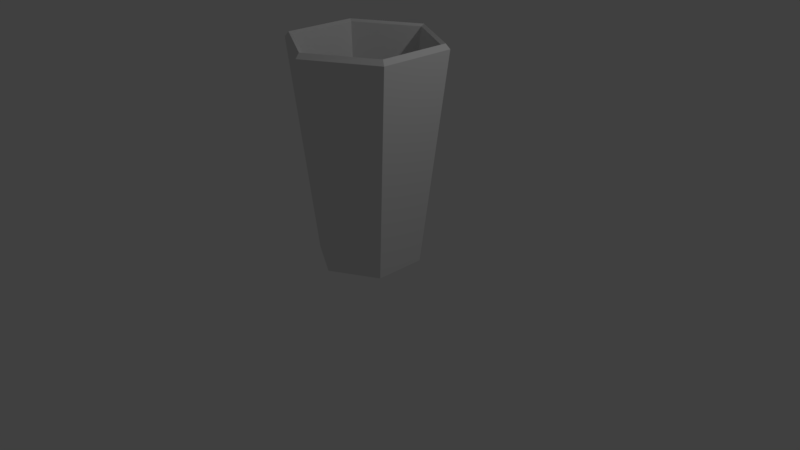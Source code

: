 # Source: Cup.blend  (saved by Blender 2.78.0; exported with 4.5.12 LTS)
import bpy
from mathutils import Matrix  # noqa: F401  (used for matrix-valued properties, if any)

bpy.ops.wm.read_factory_settings(use_empty=True)
scene = bpy.context.scene
scene.name = 'Scene'

# ---- collections
col_collection_1 = bpy.data.collections.new('Collection 1'); scene.collection.children.link(col_collection_1)

# ---- world
world_world = bpy.data.worlds.new('World'); scene.world = world_world
world_world.color = (0.05088, 0.05088, 0.05088)
world_world.use_sun_shadow = False
world_world.sun_shadow_jitter_overblur = 0.0
world_world.cycles.sampling_method = 'MANUAL'

# ---- cameras
cam_camera = bpy.data.cameras.new('Camera')
cam_camera.clip_end = 100.0
cam_camera.lens = 35.0
cam_camera.sensor_width = 32.0
cam_camera.sensor_height = 18.0
cam_camera.ortho_scale = 7.314
cam_camera.dof.focus_distance = 0.0
cam_camera.dof.aperture_fstop = 128.0

# ---- lights
light_lamp = bpy.data.lights.new('Lamp', 'POINT')
light_lamp.transmission_factor = 0.0
light_lamp.cutoff_distance = 30.0
light_lamp.energy = 100.0
light_lamp.shadow_buffer_clip_start = 1.001
light_lamp.shadow_soft_size = 0.1
light_lamp.shadow_maximum_resolution = 0.006
light_lamp.use_absolute_resolution = True

# ---- meshes
me_cylinder_001 = bpy.data.meshes.new('Cylinder.001')
me_cylinder_001.from_pydata([(-4.575e-09, 0.672, -1.384), (0.0, 1.0, 1.353), (0.582, 0.336, -1.384), (0.866, 0.5, 1.353), (0.582, -0.336, -1.384), (0.866, -0.5, 1.353), (-6.332e-08, -0.672, -1.384), (-8.742e-08, -1.0, 1.353), (-0.582, -0.336, -1.384), (-0.866, -0.5, 1.353), (-0.582, 0.336, -1.384), (-0.866, 0.5, 1.353), (1.68e-05, -0.9508, 1.415), (-0.8234, -0.4754, 1.415), (-0.8234, 0.4754, 1.415), (1.688e-05, 0.945, 1.415), (0.8184, 0.4725, 1.415), (0.8184, -0.4725, 1.415), (-3.431e-09, 0.8981, 1.39), (0.7778, 0.4491, 1.39), (0.7778, -0.4491, 1.39), (-8.195e-08, -0.8981, 1.39), (-0.7778, -0.4491, 1.39), (-0.7778, 0.4491, 1.39), (6.358e-08, 0.5627, -1.202), (0.4873, 0.2814, -1.202), (0.4873, -0.2814, -1.202), (1.438e-08, -0.5627, -1.202), (-0.4873, -0.2814, -1.202), (-0.4873, 0.2814, -1.202), (-0.7957, -0.4594, 1.39)], [], [(0, 1, 3, 2), (2, 3, 5, 4), (4, 5, 7, 6), (6, 7, 9, 8), (9, 7, 12, 13), (8, 9, 11, 10), (10, 11, 1, 0), (0, 2, 4, 6, 8, 10), (5, 3, 16, 17), (11, 9, 13, 14), (3, 1, 15, 16), (7, 5, 17, 12), (1, 11, 14, 15), (15, 14, 23, 18), (23, 22, 28, 29), (13, 12, 21, 22), (17, 16, 19, 20), (14, 13, 22, 23), (12, 17, 20, 21), (16, 15, 18, 19), (25, 24, 29, 28, 27, 26), (21, 20, 26, 27), (19, 18, 24, 25), (18, 23, 29, 24), (22, 21, 27, 28), (20, 19, 25, 26)])
me_cylinder_001.use_remesh_preserve_volume = False
me_cylinder_001.use_remesh_preserve_attributes = False
me_cylinder_001.use_mirror_vertex_groups = False
me_cylinder_001.update()

# ---- objects
ob_cylinder = bpy.data.objects.new('Cylinder', me_cylinder_001)
ob_lamp = bpy.data.objects.new('Lamp', light_lamp)
ob_camera = bpy.data.objects.new('Camera', cam_camera)

# ---- transforms, parenting, visibility, modifiers, constraints
ob_cylinder.location = (0.0, 0.0, 1.395)
ob_cylinder.lineart.crease_threshold = 0.0
ob_lamp.location = (4.076, 1.005, 5.904)
ob_lamp.rotation_euler = (0.6503, 0.05522, 1.866)
ob_lamp.lock_rotations_4d = False
ob_lamp.empty_display_type = 'ARROWS'
ob_lamp.color = (0.0, 0.0, 0.0, 0.0)
ob_lamp.lineart.crease_threshold = 0.0
ob_camera.location = (7.481, -6.508, 5.344)
ob_camera.rotation_euler = (1.109, 0.0, 0.8149)
ob_camera.lock_rotations_4d = False
ob_camera.empty_display_type = 'ARROWS'
ob_camera.color = (0.0, 0.0, 0.0, 0.0)
ob_camera.display_type = 'WIRE'
ob_camera.lineart.crease_threshold = 0.0

# ---- collection membership
col_collection_1.objects.link(ob_cylinder)
col_collection_1.objects.link(ob_lamp)
col_collection_1.objects.link(ob_camera)

# ---- scene / render settings (as saved in the file)
scene.camera = ob_camera
scene.frame_start = 1; scene.frame_end = 250; scene.frame_set(1)
scene.render.engine = 'BLENDER_EEVEE_NEXT'
scene.render.resolution_percentage = 50
scene.render.dither_intensity = 0.0
scene.cycles.use_denoising = False
scene.cycles.samples = 128
scene.cycles.sampling_pattern = 'TABULATED_SOBOL'
scene.cycles.light_sampling_threshold = 0.0
scene.cycles.use_adaptive_sampling = False
scene.cycles.use_light_tree = False
scene.cycles.blur_glossy = 0.0
scene.cycles.sample_clamp_indirect = 0.0
scene.view_settings.view_transform = 'Standard'
bpy.context.view_layer.update()
